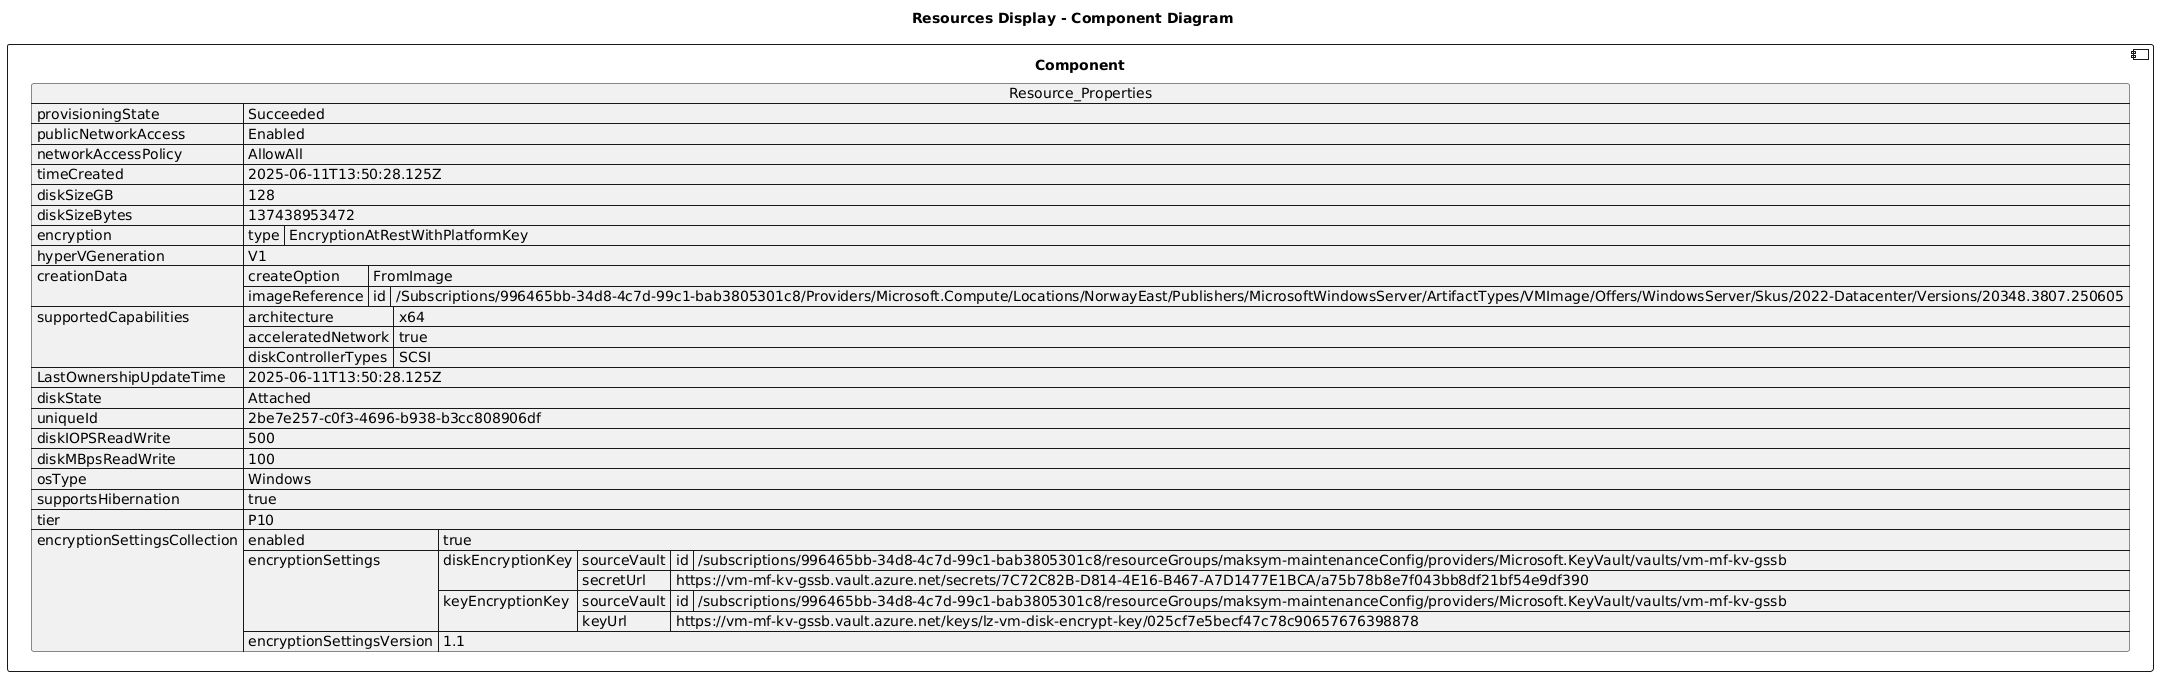

The diagram above was rendered by PlantUML. Its source (embedded in the PNG):
@startuml

title Resources Display - Component Diagram

component Component {

json  Resource_Properties {
  "provisioningState": "Succeeded",
  "publicNetworkAccess": "Enabled",
  "networkAccessPolicy": "AllowAll",
  "timeCreated": "2025-06-11T13:50:28.125Z",
  "diskSizeGB": 128,
  "diskSizeBytes": 137438953472,
  "encryption": {
    "type": "EncryptionAtRestWithPlatformKey"
  },
  "hyperVGeneration": "V1",
  "creationData": {
    "createOption": "FromImage",
    "imageReference": {
      "id": "/Subscriptions/996465bb-34d8-4c7d-99c1-bab3805301c8/Providers/Microsoft.Compute/Locations/NorwayEast/Publishers/MicrosoftWindowsServer/ArtifactTypes/VMImage/Offers/WindowsServer/Skus/2022-Datacenter/Versions/20348.3807.250605"
    }
  },
  "supportedCapabilities": {
    "architecture": "x64",
    "acceleratedNetwork": true,
    "diskControllerTypes": "SCSI"
  },
  "LastOwnershipUpdateTime": "2025-06-11T13:50:28.125Z",
  "diskState": "Attached",
  "uniqueId": "2be7e257-c0f3-4696-b938-b3cc808906df",
  "diskIOPSReadWrite": 500,
  "diskMBpsReadWrite": 100,
  "osType": "Windows",
  "supportsHibernation": true,
  "tier": "P10",
  "encryptionSettingsCollection": {
    "enabled": true,
    "encryptionSettings": [
      {
        "diskEncryptionKey": {
          "sourceVault": {
            "id": "/subscriptions/996465bb-34d8-4c7d-99c1-bab3805301c8/resourceGroups/maksym-maintenanceConfig/providers/Microsoft.KeyVault/vaults/vm-mf-kv-gssb"
          },
          "secretUrl": "https://vm-mf-kv-gssb.vault.azure.net/secrets/7C72C82B-D814-4E16-B467-A7D1477E1BCA/a75b78b8e7f043bb8df21bf54e9df390"
        },
        "keyEncryptionKey": {
          "sourceVault": {
            "id": "/subscriptions/996465bb-34d8-4c7d-99c1-bab3805301c8/resourceGroups/maksym-maintenanceConfig/providers/Microsoft.KeyVault/vaults/vm-mf-kv-gssb"
          },
          "keyUrl": "https://vm-mf-kv-gssb.vault.azure.net/keys/lz-vm-disk-encrypt-key/025cf7e5becf47c78c90657676398878"
        }
      }
    ],
    "encryptionSettingsVersion": "1.1"
  }
}
}
@enduml